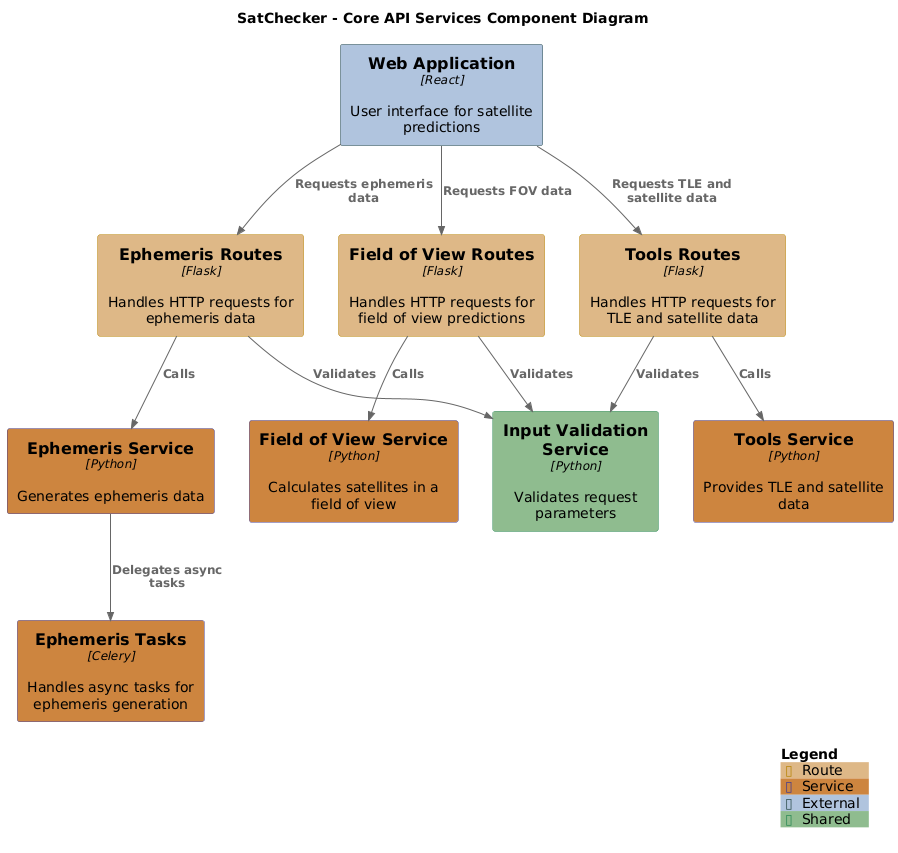

The diagram above was rendered by PlantUML. Its source (embedded in the PNG):
@startuml
!include https://raw.githubusercontent.com/plantuml-stdlib/C4-PlantUML/master/C4_Context.puml
!include https://raw.githubusercontent.com/plantuml-stdlib/C4-PlantUML/master/C4_Container.puml
!include https://raw.githubusercontent.com/plantuml-stdlib/C4-PlantUML/master/C4_Component.puml

LAYOUT_TOP_DOWN()
LAYOUT_WITH_LEGEND()

AddElementTag("Route", $bgColor="Burlywood", $borderColor="DarkGoldenrod", $fontColor="black")
AddElementTag("Service", $bgColor="Peru", $borderColor="DarkSlateBlue", $fontColor="black")
AddElementTag("External", $bgColor="LightSteelBlue", $borderColor="DarkSlateGray", $fontColor="black")
AddElementTag("Data", $bgColor="IndianRed", $borderColor="FireBrick", $fontColor="black")
AddElementTag("Shared", $bgColor="DarkSeaGreen", $borderColor="SeaGreen", $fontColor="black")
AddElementTag("ToDo", $fontColor="Maroon", $borderColor="red")

title SatChecker - Core API Services Component Diagram

' External Systems
Container_Ext(web_app, "Web Application", "React", "User interface for satellite predictions", $tags="External")

' Route Layer
Component(ephem_routes, "Ephemeris Routes", "Flask", "Handles HTTP requests for ephemeris data", $tags="Route")
Component(fov_routes, "Field of View Routes", "Flask", "Handles HTTP requests for field of view predictions", $tags="Route")
Component(tools_routes, "Tools Routes", "Flask", "Handles HTTP requests for TLE and satellite data", $tags="Route")

' Validation
Component(validation_service, "Input Validation Service", "Python", "Validates request parameters", $tags="Shared")

' Core Services
Component(ephem_service, "Ephemeris Service", "Python", "Generates ephemeris data", $tags="Service")
Component(fov_service, "Field of View Service", "Python", "Calculates satellites in a field of view", $tags="Service")
Component(tools_service, "Tools Service", "Python", "Provides TLE and satellite data", $tags="Service")
Component(ephem_tasks, "Ephemeris Tasks", "Celery", "Handles async tasks for ephemeris generation", $tags="Service")

' ---- Relationships ----
' API Layer Relationships
Rel(ephem_routes, validation_service, "Validates")
Rel(fov_routes, validation_service, "Validates")
Rel(tools_routes, validation_service, "Validates")

' API to Core Services
Rel(ephem_routes, ephem_service, "Calls")
Rel(fov_routes, fov_service, "Calls")
Rel(tools_routes, tools_service, "Calls")

' Core Services Relationships
Rel(ephem_service, ephem_tasks, "Delegates async tasks")

' External Systems
Rel(web_app, ephem_routes, "Requests ephemeris data")
Rel(web_app, fov_routes, "Requests FOV data")
Rel(web_app, tools_routes, "Requests TLE and satellite data")

SHOW_LEGEND()
@enduml